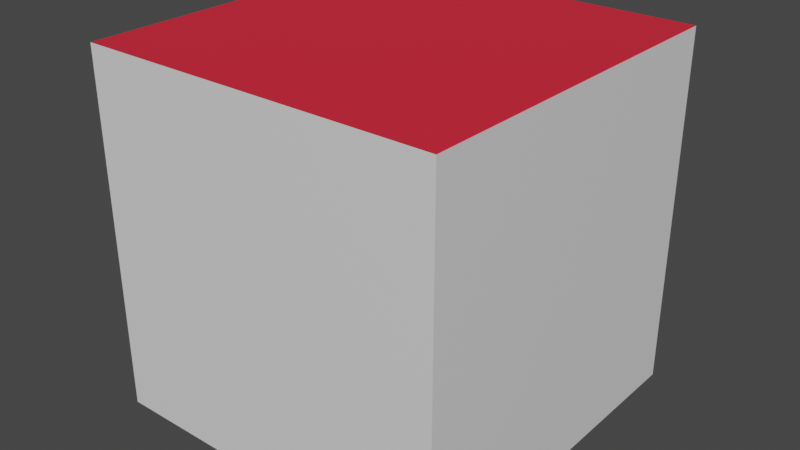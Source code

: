 # Source: PlayerModel.blend  (saved by Blender 3.0.42; exported with 4.5.12 LTS)
import bpy
from mathutils import Matrix  # noqa: F401  (used for matrix-valued properties, if any)

bpy.ops.wm.read_factory_settings(use_empty=True)
scene = bpy.context.scene
scene.name = 'Scene'

# ---- collections
col_collection = bpy.data.collections.new('Collection'); scene.collection.children.link(col_collection)

# ---- materials (node trees are filled in below, after node groups)
mat_body = bpy.data.materials.new('Body')
mat_body.alpha_threshold = 0.0
mat_body.use_transparent_shadow = False
mat_body.line_color = (0.0, 0.0, 0.0, 1.0)
mat_face = bpy.data.materials.new('Face')
mat_face.use_transparent_shadow = False

# ---- material node trees
mat_body.use_nodes = True; mat_body.node_tree.nodes.clear()
_N = mat_body.node_tree.nodes; _L = mat_body.node_tree.links
n0 = _N.new('ShaderNodeOutputMaterial'); n0.name = 'Material Output'; n0.location = (300, 300)
n1 = _N.new('ShaderNodeBsdfPrincipled'); n1.name = 'Principled BSDF'; n1.location = (10, 300)
n1.distribution = 'GGX'
n1.subsurface_method = 'RANDOM_WALK_SKIN'
n1.inputs[2].default_value = 0.4
n1.inputs[3].default_value = 1.45
n1.inputs[27].default_value = (0.0, 0.0, 0.0, 1.0)
n1.inputs[28].default_value = 1.0
_L.new(n1.outputs[0], n0.inputs[0])
n0.is_active_output = True
mat_face.use_nodes = True; mat_face.node_tree.nodes.clear()
_N = mat_face.node_tree.nodes; _L = mat_face.node_tree.links
n0 = _N.new('ShaderNodeBsdfPrincipled'); n0.name = 'Principled BSDF'; n0.location = (10, 300)
n0.distribution = 'GGX'
n0.subsurface_method = 'RANDOM_WALK_SKIN'
n0.inputs[0].default_value = (0.8, 0.02015, 0.04444, 1.0)
n0.inputs[3].default_value = 1.45
n0.inputs[27].default_value = (0.0, 0.0, 0.0, 1.0)
n0.inputs[28].default_value = 1.0
n1 = _N.new('ShaderNodeOutputMaterial'); n1.name = 'Material Output'; n1.location = (300, 300)
_L.new(n0.outputs[0], n1.inputs[0])
n1.is_active_output = True

# ---- world
world_world = bpy.data.worlds.new('World'); scene.world = world_world
world_world.use_nodes = True; world_world.node_tree.nodes.clear()
_N = world_world.node_tree.nodes; _L = world_world.node_tree.links
n0 = _N.new('ShaderNodeOutputWorld'); n0.name = 'World Output'; n0.location = (300, 300)
n1 = _N.new('ShaderNodeBackground'); n1.name = 'Background'; n1.location = (10, 300)
n1.inputs[0].default_value = (0.05088, 0.05088, 0.05088, 1.0)
_L.new(n1.outputs[0], n0.inputs[0])
n0.is_active_output = True
world_world.color = (0.05088, 0.05088, 0.05088)
world_world.use_sun_shadow = False
world_world.sun_shadow_jitter_overblur = 0.0

# ---- meshes
me_cube = bpy.data.meshes.new('Cube')
me_cube.from_pydata([(-1.0, 0.0, -1.0), (-1.0, 2.0, -1.0), (-1.0, 0.0, 1.0), (-1.0, 2.0, 1.0), (1.0, 0.0, -1.0), (1.0, 2.0, -1.0), (1.0, 0.0, 1.0), (1.0, 2.0, 1.0)], [], [(0, 4, 6, 2), (3, 2, 6, 7), (7, 6, 4, 5), (5, 1, 3, 7), (1, 0, 2, 3), (5, 4, 0, 1)])
me_cube.polygons.foreach_set('material_index', [0, 1, 0, 0, 0, 0])
_uv = me_cube.uv_layers.new(name='UVMap')
_uv.uv.foreach_set('vector', [0.625, 0.5, 0.875, 0.5, 0.875, 0.75, 0.625, 0.75, 0.375, 0.75, 0.625, 0.75, 0.625, 1.0, 0.375, 1.0, 0.375, 0.0, 0.625, 0.0, 0.625, 0.25, 0.375, 0.25, 0.125, 0.5, 0.375, 0.5, 0.375, 0.75, 0.125, 0.75, 0.375, 0.5, 0.625, 0.5, 0.625, 0.75, 0.375, 0.75, 0.375, 0.25, 0.625, 0.25, 0.625, 0.5, 0.375, 0.5])
me_cube.materials.append(mat_body)
me_cube.materials.append(mat_face)
me_cube.use_remesh_preserve_volume = False
me_cube.use_remesh_preserve_attributes = False
me_cube.use_mirror_vertex_groups = False
me_cube.update()

# ---- objects
ob_cube = bpy.data.objects.new('Cube', me_cube)

# ---- transforms, parenting, visibility, modifiers, constraints
ob_cube.location = (0.0, 0.0, 0.0)
ob_cube.lock_rotations_4d = False
ob_cube.empty_display_type = 'ARROWS'
ob_cube.lineart.crease_threshold = 0.0

# ---- collection membership
col_collection.objects.link(ob_cube)

# ---- scene / render settings (as saved in the file)
scene.frame_start = 1; scene.frame_end = 250; scene.frame_set(1)
scene.render.engine = 'BLENDER_EEVEE_NEXT'
scene.cycles.sampling_pattern = 'TABULATED_SOBOL'
scene.cycles.use_light_tree = False
scene.view_settings.view_transform = 'Filmic'
bpy.context.view_layer.update()

# ---- added for rendering (the .blend has no active camera and no usable light): camera, sun
cam_auto = bpy.data.cameras.new('AutoCamera')
cam_auto.lens = 50.0
cam_auto.sensor_width = 36.0
cam_auto.clip_end = 1000.0
ob_auto_camera = bpy.data.objects.new('AutoCamera', cam_auto)
scene.collection.objects.link(ob_auto_camera)
ob_auto_camera.location = (3.20507, -2.84609, 2.56406)
ob_auto_camera.rotation_euler = (1.09748, -7.21219e-08, 0.694738)
scene.camera = ob_auto_camera
light_auto_sun = bpy.data.lights.new('AutoSun', 'SUN')
light_auto_sun.energy = 3.0
light_auto_sun.angle = 0.0523599
ob_auto_sun = bpy.data.objects.new('AutoSun', light_auto_sun)
scene.collection.objects.link(ob_auto_sun)
ob_auto_sun.rotation_euler = (0.872665, 0.174533, 0.523599)
bpy.context.view_layer.update()

